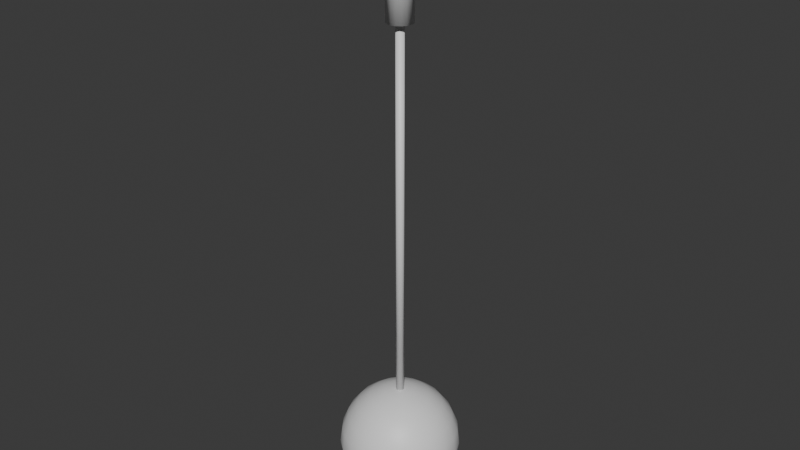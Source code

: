 # Source: Hammer-ball.blend  (saved by Blender 5.2.44; exported with 4.5.12 LTS)
import bpy
from mathutils import Matrix  # noqa: F401  (used for matrix-valued properties, if any)

bpy.ops.wm.read_factory_settings(use_empty=True)
scene = bpy.context.scene
scene.name = 'Scene'

# ---- collections
col_collection = bpy.data.collections.new('Collection'); scene.collection.children.link(col_collection)

# ---- materials (node trees are filled in below, after node groups)
mat_hammer_metal = bpy.data.materials.new('Hammer_Metal')
mat_hammer_metal.diffuse_color = (0.12, 0.12, 0.14, 1.0)
mat_hammer_metal.roughness = 0.2
mat_hammer_metal.metallic = 0.9
mat_hammer_handle = bpy.data.materials.new('Hammer_Handle')
mat_hammer_handle.diffuse_color = (0.03, 0.03, 0.03, 1.0)
mat_hammer_handle.roughness = 0.6
mat_hammer_handle.metallic = 0.2

# ---- material node trees
mat_hammer_metal.use_nodes = True; mat_hammer_metal.node_tree.nodes.clear()
_N = mat_hammer_metal.node_tree.nodes; _L = mat_hammer_metal.node_tree.links
n0 = _N.new('ShaderNodeBsdfPrincipled'); n0.name = 'Principled BSDF'; n0.location = (-200, 100)
n0.inputs[10].default_value = 0.005
n1 = _N.new('ShaderNodeOutputMaterial'); n1.name = 'Material Output'; n1.location = (200, 100)
_L.new(n0.outputs[0], n1.inputs[0])
n1.is_active_output = True
mat_hammer_handle.use_nodes = True; mat_hammer_handle.node_tree.nodes.clear()
_N = mat_hammer_handle.node_tree.nodes; _L = mat_hammer_handle.node_tree.links
n0 = _N.new('ShaderNodeBsdfPrincipled'); n0.name = 'Principled BSDF'; n0.location = (-200, 100)
n0.inputs[10].default_value = 0.005
n1 = _N.new('ShaderNodeOutputMaterial'); n1.name = 'Material Output'; n1.location = (200, 100)
_L.new(n0.outputs[0], n1.inputs[0])
n1.is_active_output = True

# ---- world
world_world = bpy.data.worlds.new('World'); scene.world = world_world
world_world.use_nodes = True; world_world.node_tree.nodes.clear()
_N = world_world.node_tree.nodes; _L = world_world.node_tree.links
n0 = _N.new('ShaderNodeOutputWorld'); n0.name = 'World Output'; n0.location = (200, 100)
n1 = _N.new('ShaderNodeBackground'); n1.name = 'Background'; n1.location = (-200, 100)
n1.inputs[0].default_value = (0.05088, 0.05088, 0.05088, 1.0)
_L.new(n1.outputs[0], n0.inputs[0])
n0.is_active_output = True
world_world.color = (0.05088, 0.05088, 0.05088)
world_world.sun_shadow_jitter_overblur = 0.0

# ---- meshes
me_sphere_002 = bpy.data.meshes.new('Sphere.002')
me_sphere_002.from_pydata([(0.0, 0.0, 0.12), (0.0, 0.03106, 0.1159), (0.0, 0.08485, 0.08485), (0.0, 0.1039, 0.06), (0.0, 0.1159, 0.03106), (0.0, 0.1159, -0.03106), (0.0, 0.1039, -0.06), (0.0, 0.0, -0.12), (0.008038, 0.03, 0.1159), (0.01553, 0.05796, 0.1039), (0.02196, 0.08196, 0.08485), (0.0269, 0.1004, 0.06), (0.03, 0.112, 0.03106), (0.03106, 0.1159, 0.0), (0.03, 0.112, -0.03106), (0.0269, 0.1004, -0.06), (0.02196, 0.08196, -0.08485), (0.01553, 0.05796, -0.1039), (0.008038, 0.03, -0.1159), (0.01553, 0.0269, 0.1159), (0.03, 0.05196, 0.1039), (0.04243, 0.07348, 0.08485), (0.05196, 0.09, 0.06), (0.05796, 0.1004, 0.03106), (0.06, 0.1039, 0.0), (0.05796, 0.1004, -0.03106), (0.05196, 0.09, -0.06), (0.04243, 0.07348, -0.08485), (0.03, 0.05196, -0.1039), (0.01553, 0.0269, -0.1159), (0.02196, 0.02196, 0.1159), (0.04243, 0.04243, 0.1039), (0.06, 0.06, 0.08485), (0.07348, 0.07348, 0.06), (0.08196, 0.08196, 0.03106), (0.08485, 0.08485, 0.0), (0.08196, 0.08196, -0.03106), (0.07348, 0.07348, -0.06), (0.06, 0.06, -0.08485), (0.04243, 0.04243, -0.1039), (0.02196, 0.02196, -0.1159), (0.0269, 0.01553, 0.1159), (0.05196, 0.03, 0.1039), (0.07348, 0.04243, 0.08485), (0.09, 0.05196, 0.06), (0.1004, 0.05796, 0.03106), (0.1039, 0.06, 0.0), (0.1004, 0.05796, -0.03106), (0.09, 0.05196, -0.06), (0.07348, 0.04243, -0.08485), (0.05196, 0.03, -0.1039), (0.0269, 0.01553, -0.1159), (0.03, 0.008038, 0.1159), (0.05796, 0.01553, 0.1039), (0.08196, 0.02196, 0.08485), (0.1004, 0.0269, 0.06), (0.112, 0.03, 0.03106), (0.1159, 0.03106, 0.0), (0.112, 0.03, -0.03106), (0.1004, 0.0269, -0.06), (0.08196, 0.02196, -0.08485), (0.05796, 0.01553, -0.1039), (0.03, 0.008038, -0.1159), (0.03106, -1.397e-09, 0.1159), (0.06, 9.313e-10, 0.1039), (0.08485, -3.725e-09, 0.08485), (0.1039, -1.863e-09, 0.06), (0.1159, -3.725e-09, 0.03106), (0.12, 1.863e-09, 0.0), (0.1159, -3.725e-09, -0.03106), (0.1039, -1.863e-09, -0.06), (0.08485, -3.725e-09, -0.08485), (0.06, 9.313e-10, -0.1039), (0.03106, -1.397e-09, -0.1159), (0.03, -0.008038, 0.1159), (0.05796, -0.01553, 0.1039), (0.08196, -0.02196, 0.08485), (0.1004, -0.0269, 0.06), (0.112, -0.03, 0.03106), (0.1159, -0.03106, 0.0), (0.112, -0.03, -0.03106), (0.1004, -0.0269, -0.06), (0.08196, -0.02196, -0.08485), (0.05796, -0.01553, -0.1039), (0.03, -0.008038, -0.1159), (0.0269, -0.01553, 0.1159), (0.05196, -0.03, 0.1039), (0.07348, -0.04243, 0.08485), (0.09, -0.05196, 0.06), (0.1004, -0.05796, 0.03106), (0.1039, -0.06, 0.0), (0.1004, -0.05796, -0.03106), (0.09, -0.05196, -0.06), (0.07348, -0.04243, -0.08485), (0.05196, -0.03, -0.1039), (0.0269, -0.01553, -0.1159), (0.02196, -0.02196, 0.1159), (0.04243, -0.04243, 0.1039), (0.06, -0.06, 0.08485), (0.07348, -0.07348, 0.06), (0.08196, -0.08196, 0.03106), (0.08485, -0.08485, 0.0), (0.08196, -0.08196, -0.03106), (0.07348, -0.07348, -0.06), (0.06, -0.06, -0.08485), (0.04243, -0.04243, -0.1039), (0.02196, -0.02196, -0.1159), (0.01553, -0.0269, 0.1159), (0.03, -0.05196, 0.1039), (0.04243, -0.07348, 0.08485), (0.05196, -0.09, 0.06), (0.05796, -0.1004, 0.03106), (0.06, -0.1039, 0.0), (0.05796, -0.1004, -0.03106), (0.05196, -0.09, -0.06), (0.04243, -0.07348, -0.08485), (0.03, -0.05196, -0.1039), (0.01553, -0.0269, -0.1159), (0.008038, -0.03, 0.1159), (0.01553, -0.05796, 0.1039), (0.02196, -0.08196, 0.08485), (0.0269, -0.1004, 0.06), (0.03, -0.112, 0.03106), (0.03106, -0.1159, 0.0), (0.03, -0.112, -0.03106), (0.0269, -0.1004, -0.06), (0.02196, -0.08196, -0.08485), (0.01553, -0.05796, -0.1039), (0.008038, -0.03, -0.1159), (-2.794e-09, -0.03106, 0.1159), (1.863e-09, -0.06, 0.1039), (-9.313e-09, -0.08485, 0.08485), (-1.863e-09, -0.1039, 0.06), (-5.588e-09, -0.1159, 0.03106), (3.725e-09, -0.12, 0.0), (-5.588e-09, -0.1159, -0.03106), (-1.863e-09, -0.1039, -0.06), (-9.313e-09, -0.08485, -0.08485), (1.863e-09, -0.06, -0.1039), (-2.794e-09, -0.03106, -0.1159), (-0.008038, -0.03, 0.1159), (-0.01553, -0.05796, 0.1039), (-0.02196, -0.08196, 0.08485), (-0.0269, -0.1004, 0.06), (-0.03, -0.112, 0.03106), (-0.03106, -0.1159, 0.0), (-0.03, -0.112, -0.03106), (-0.0269, -0.1004, -0.06), (-0.02196, -0.08196, -0.08485), (-0.01553, -0.05796, -0.1039), (-0.008038, -0.03, -0.1159), (-0.01553, -0.0269, 0.1159), (-0.03, -0.05196, 0.1039), (-0.04243, -0.07348, 0.08485), (-0.05196, -0.09, 0.06), (-0.05796, -0.1004, 0.03106), (-0.06, -0.1039, 0.0), (-0.05796, -0.1004, -0.03106), (-0.05196, -0.09, -0.06), (-0.04243, -0.07348, -0.08485), (-0.03, -0.05196, -0.1039), (-0.01553, -0.0269, -0.1159), (-0.02196, -0.02196, 0.1159), (-0.04243, -0.04243, 0.1039), (-0.06, -0.06, 0.08485), (-0.07348, -0.07348, 0.06), (-0.08196, -0.08196, 0.03106), (-0.08485, -0.08485, 0.0), (-0.08196, -0.08196, -0.03106), (-0.07348, -0.07348, -0.06), (-0.06, -0.06, -0.08485), (-0.04243, -0.04243, -0.1039), (-0.02196, -0.02196, -0.1159), (-0.0269, -0.01553, 0.1159), (-0.05196, -0.03, 0.1039), (-0.07348, -0.04243, 0.08485), (-0.09, -0.05196, 0.06), (-0.1004, -0.05796, 0.03106), (-0.1039, -0.06, 0.0), (-0.1004, -0.05796, -0.03106), (-0.09, -0.05196, -0.06), (-0.07348, -0.04243, -0.08485), (-0.05196, -0.03, -0.1039), (-0.0269, -0.01553, -0.1159), (-0.03, -0.008038, 0.1159), (-0.05796, -0.01553, 0.1039), (-0.08196, -0.02196, 0.08485), (-0.1004, -0.0269, 0.06), (-0.112, -0.03, 0.03106), (-0.1159, -0.03106, 0.0), (-0.112, -0.03, -0.03106), (-0.1004, -0.0269, -0.06), (-0.08196, -0.02196, -0.08485), (-0.05796, -0.01553, -0.1039), (-0.03, -0.008038, -0.1159), (-0.03106, 3.725e-09, 0.1159), (-0.06, -1.863e-09, 0.1039), (-0.08485, 9.313e-09, 0.08485), (-0.1039, 1.863e-09, 0.06), (-0.1159, 5.588e-09, 0.03106), (-0.12, -3.725e-09, 0.0), (-0.1159, 5.588e-09, -0.03106), (-0.1039, 1.863e-09, -0.06), (-0.08485, 9.313e-09, -0.08485), (-0.06, -1.863e-09, -0.1039), (-0.03106, 3.725e-09, -0.1159), (-0.03, 0.008038, 0.1159), (-0.05796, 0.01553, 0.1039), (-0.08196, 0.02196, 0.08485), (-0.1004, 0.0269, 0.06), (-0.112, 0.03, 0.03106), (-0.1159, 0.03106, 0.0), (-0.112, 0.03, -0.03106), (-0.1004, 0.0269, -0.06), (-0.08196, 0.02196, -0.08485), (-0.05796, 0.01553, -0.1039), (-0.03, 0.008038, -0.1159), (-0.0269, 0.01553, 0.1159), (-0.05196, 0.03, 0.1039), (-0.07348, 0.04243, 0.08485), (-0.09, 0.05196, 0.06), (-0.1004, 0.05796, 0.03106), (-0.1039, 0.06, 0.0), (-0.1004, 0.05796, -0.03106), (-0.09, 0.05196, -0.06), (-0.07348, 0.04243, -0.08485), (-0.05196, 0.03, -0.1039), (-0.0269, 0.01553, -0.1159), (-0.02196, 0.02196, 0.1159), (-0.04243, 0.04243, 0.1039), (-0.06, 0.06, 0.08485), (-0.07348, 0.07348, 0.06), (-0.08196, 0.08196, 0.03106), (-0.08485, 0.08485, 0.0), (-0.08196, 0.08196, -0.03106), (-0.07348, 0.07348, -0.06), (-0.06, 0.06, -0.08485), (-0.04243, 0.04243, -0.1039), (-0.02196, 0.02196, -0.1159), (-0.01553, 0.0269, 0.1159), (-0.03, 0.05196, 0.1039), (-0.04243, 0.07348, 0.08485), (-0.05196, 0.09, 0.06), (-0.05796, 0.1004, 0.03106), (-0.06, 0.1039, 0.0), (-0.05796, 0.1004, -0.03106), (-0.05196, 0.09, -0.06), (-0.04243, 0.07348, -0.08485), (-0.03, 0.05196, -0.1039), (-0.01553, 0.0269, -0.1159), (-0.008038, 0.03, 0.1159), (-0.01553, 0.05796, 0.1039), (-0.02196, 0.08196, 0.08485), (-0.0269, 0.1004, 0.06), (-0.03, 0.112, 0.03106), (-0.03106, 0.1159, 0.0), (-0.03, 0.112, -0.03106), (-0.0269, 0.1004, -0.06), (-0.02196, 0.08196, -0.08485), (-0.01553, 0.05796, -0.1039), (-0.008038, 0.03, -0.1159), (-1.863e-09, 0.06, 0.1039), (-3.725e-09, 0.12, 0.0), (9.313e-09, 0.08485, -0.08485), (-1.863e-09, 0.06, -0.1039), (5.122e-09, 0.03106, -0.1159)], [], [(1, 0, 8), (6, 5, 14, 15), (4, 3, 11, 12), (7, 265, 18), (261, 1, 8, 9), (263, 6, 15, 16), (262, 4, 12, 13), (2, 261, 9, 10), (264, 263, 16, 17), (5, 262, 13, 14), (3, 2, 10, 11), (265, 264, 17, 18), (13, 12, 23, 24), (10, 9, 20, 21), (17, 16, 27, 28), (14, 13, 24, 25), (11, 10, 21, 22), (18, 17, 28, 29), (8, 0, 19), (15, 14, 25, 26), (12, 11, 22, 23), (7, 18, 29), (9, 8, 19, 20), (16, 15, 26, 27), (23, 22, 33, 34), (7, 29, 40), (20, 19, 30, 31), (27, 26, 37, 38), (24, 23, 34, 35), (21, 20, 31, 32), (28, 27, 38, 39), (25, 24, 35, 36), (22, 21, 32, 33), (29, 28, 39, 40), (19, 0, 30), (26, 25, 36, 37), (36, 35, 46, 47), (33, 32, 43, 44), (40, 39, 50, 51), (30, 0, 41), (37, 36, 47, 48), (34, 33, 44, 45), (7, 40, 51), (31, 30, 41, 42), (38, 37, 48, 49), (35, 34, 45, 46), (32, 31, 42, 43), (39, 38, 49, 50), (46, 45, 56, 57), (43, 42, 53, 54), (50, 49, 60, 61), (47, 46, 57, 58), (44, 43, 54, 55), (51, 50, 61, 62), (41, 0, 52), (48, 47, 58, 59), (45, 44, 55, 56), (7, 51, 62), (42, 41, 52, 53), (49, 48, 59, 60), (59, 58, 69, 70), (56, 55, 66, 67), (7, 62, 73), (53, 52, 63, 64), (60, 59, 70, 71), (57, 56, 67, 68), (54, 53, 64, 65), (61, 60, 71, 72), (58, 57, 68, 69), (55, 54, 65, 66), (62, 61, 72, 73), (52, 0, 63), (69, 68, 79, 80), (66, 65, 76, 77), (73, 72, 83, 84), (63, 0, 74), (70, 69, 80, 81), (67, 66, 77, 78), (7, 73, 84), (64, 63, 74, 75), (71, 70, 81, 82), (68, 67, 78, 79), (65, 64, 75, 76), (72, 71, 82, 83), (82, 81, 92, 93), (79, 78, 89, 90), (76, 75, 86, 87), (83, 82, 93, 94), (80, 79, 90, 91), (77, 76, 87, 88), (84, 83, 94, 95), (74, 0, 85), (81, 80, 91, 92), (78, 77, 88, 89), (7, 84, 95), (75, 74, 85, 86), (85, 0, 96), (92, 91, 102, 103), (89, 88, 99, 100), (7, 95, 106), (86, 85, 96, 97), (93, 92, 103, 104), (90, 89, 100, 101), (87, 86, 97, 98), (94, 93, 104, 105), (91, 90, 101, 102), (88, 87, 98, 99), (95, 94, 105, 106), (105, 104, 115, 116), (102, 101, 112, 113), (99, 98, 109, 110), (106, 105, 116, 117), (96, 0, 107), (103, 102, 113, 114), (100, 99, 110, 111), (7, 106, 117), (97, 96, 107, 108), (104, 103, 114, 115), (101, 100, 111, 112), (98, 97, 108, 109), (108, 107, 118, 119), (115, 114, 125, 126), (112, 111, 122, 123), (109, 108, 119, 120), (116, 115, 126, 127), (113, 112, 123, 124), (110, 109, 120, 121), (117, 116, 127, 128), (107, 0, 118), (114, 113, 124, 125), (111, 110, 121, 122), (7, 117, 128), (128, 127, 138, 139), (118, 0, 129), (125, 124, 135, 136), (122, 121, 132, 133), (7, 128, 139), (119, 118, 129, 130), (126, 125, 136, 137), (123, 122, 133, 134), (120, 119, 130, 131), (127, 126, 137, 138), (124, 123, 134, 135), (121, 120, 131, 132), (131, 130, 141, 142), (138, 137, 148, 149), (135, 134, 145, 146), (132, 131, 142, 143), (139, 138, 149, 150), (129, 0, 140), (136, 135, 146, 147), (133, 132, 143, 144), (7, 139, 150), (130, 129, 140, 141), (137, 136, 147, 148), (134, 133, 144, 145), (7, 150, 161), (141, 140, 151, 152), (148, 147, 158, 159), (145, 144, 155, 156), (142, 141, 152, 153), (149, 148, 159, 160), (146, 145, 156, 157), (143, 142, 153, 154), (150, 149, 160, 161), (140, 0, 151), (147, 146, 157, 158), (144, 143, 154, 155), (154, 153, 164, 165), (161, 160, 171, 172), (151, 0, 162), (158, 157, 168, 169), (155, 154, 165, 166), (7, 161, 172), (152, 151, 162, 163), (159, 158, 169, 170), (156, 155, 166, 167), (153, 152, 163, 164), (160, 159, 170, 171), (157, 156, 167, 168), (164, 163, 174, 175), (171, 170, 181, 182), (168, 167, 178, 179), (165, 164, 175, 176), (172, 171, 182, 183), (162, 0, 173), (169, 168, 179, 180), (166, 165, 176, 177), (7, 172, 183), (163, 162, 173, 174), (170, 169, 180, 181), (167, 166, 177, 178), (177, 176, 187, 188), (7, 183, 194), (174, 173, 184, 185), (181, 180, 191, 192), (178, 177, 188, 189), (175, 174, 185, 186), (182, 181, 192, 193), (179, 178, 189, 190), (176, 175, 186, 187), (183, 182, 193, 194), (173, 0, 184), (180, 179, 190, 191), (187, 186, 197, 198), (194, 193, 204, 205), (184, 0, 195), (191, 190, 201, 202), (188, 187, 198, 199), (7, 194, 205), (185, 184, 195, 196), (192, 191, 202, 203), (189, 188, 199, 200), (186, 185, 196, 197), (193, 192, 203, 204), (190, 189, 200, 201), (200, 199, 210, 211), (197, 196, 207, 208), (204, 203, 214, 215), (201, 200, 211, 212), (198, 197, 208, 209), (205, 204, 215, 216), (195, 0, 206), (202, 201, 212, 213), (199, 198, 209, 210), (7, 205, 216), (196, 195, 206, 207), (203, 202, 213, 214), (210, 209, 220, 221), (7, 216, 227), (207, 206, 217, 218), (214, 213, 224, 225), (211, 210, 221, 222), (208, 207, 218, 219), (215, 214, 225, 226), (212, 211, 222, 223), (209, 208, 219, 220), (216, 215, 226, 227), (206, 0, 217), (213, 212, 223, 224), (223, 222, 233, 234), (220, 219, 230, 231), (227, 226, 237, 238), (217, 0, 228), (224, 223, 234, 235), (221, 220, 231, 232), (7, 227, 238), (218, 217, 228, 229), (225, 224, 235, 236), (222, 221, 232, 233), (219, 218, 229, 230), (226, 225, 236, 237), (233, 232, 243, 244), (230, 229, 240, 241), (237, 236, 247, 248), (234, 233, 244, 245), (231, 230, 241, 242), (238, 237, 248, 249), (228, 0, 239), (235, 234, 245, 246), (232, 231, 242, 243), (7, 238, 249), (229, 228, 239, 240), (236, 235, 246, 247), (246, 245, 256, 257), (243, 242, 253, 254), (7, 249, 260), (240, 239, 250, 251), (247, 246, 257, 258), (244, 243, 254, 255), (241, 240, 251, 252), (248, 247, 258, 259), (245, 244, 255, 256), (242, 241, 252, 253), (249, 248, 259, 260), (239, 0, 250), (256, 255, 262, 5), (253, 252, 2, 3), (260, 259, 264, 265), (250, 0, 1), (257, 256, 5, 6), (254, 253, 3, 4), (7, 260, 265), (251, 250, 1, 261), (258, 257, 6, 263), (255, 254, 4, 262), (252, 251, 261, 2), (259, 258, 263, 264)])
me_sphere_002.polygons.foreach_set('use_smooth', [True] * 288)
_uv = me_sphere_002.uv_layers.new(name='UVMap')
_uv.uv.foreach_set('vector', [0.75, 0.9167, 0.7292, 1.0, 0.7083, 0.9167, 0.75, 0.3333, 0.75, 0.4167, 0.7083, 0.4167, 0.7083, 0.3333, 0.75, 0.5833, 0.75, 0.6667, 0.7083, 0.6667, 0.7083, 0.5833, 0.7292, 0.0, 0.75, 0.08333, 0.7083, 0.08333, 0.75, 0.8333, 0.75, 0.9167, 0.7083, 0.9167, 0.7083, 0.8333, 0.75, 0.25, 0.75, 0.3333, 0.7083, 0.3333, 0.7083, 0.25, 0.75, 0.5, 0.75, 0.5833, 0.7083, 0.5833, 0.7083, 0.5, 0.75, 0.75, 0.75, 0.8333, 0.7083, 0.8333, 0.7083, 0.75, 0.75, 0.1667, 0.75, 0.25, 0.7083, 0.25, 0.7083, 0.1667, 0.75, 0.4167, 0.75, 0.5, 0.7083, 0.5, 0.7083, 0.4167, 0.75, 0.6667, 0.75, 0.75, 0.7083, 0.75, 0.7083, 0.6667, 0.75, 0.08333, 0.75, 0.1667, 0.7083, 0.1667, 0.7083, 0.08333, 0.7083, 0.5, 0.7083, 0.5833, 0.6667, 0.5833, 0.6667, 0.5, 0.7083, 0.75, 0.7083, 0.8333, 0.6667, 0.8333, 0.6667, 0.75, 0.7083, 0.1667, 0.7083, 0.25, 0.6667, 0.25, 0.6667, 0.1667, 0.7083, 0.4167, 0.7083, 0.5, 0.6667, 0.5, 0.6667, 0.4167, 0.7083, 0.6667, 0.7083, 0.75, 0.6667, 0.75, 0.6667, 0.6667, 0.7083, 0.08333, 0.7083, 0.1667, 0.6667, 0.1667, 0.6667, 0.08333, 0.7083, 0.9167, 0.6875, 1.0, 0.6667, 0.9167, 0.7083, 0.3333, 0.7083, 0.4167, 0.6667, 0.4167, 0.6667, 0.3333, 0.7083, 0.5833, 0.7083, 0.6667, 0.6667, 0.6667, 0.6667, 0.5833, 0.6875, 0.0, 0.7083, 0.08333, 0.6667, 0.08333, 0.7083, 0.8333, 0.7083, 0.9167, 0.6667, 0.9167, 0.6667, 0.8333, 0.7083, 0.25, 0.7083, 0.3333, 0.6667, 0.3333, 0.6667, 0.25, 0.6667, 0.5833, 0.6667, 0.6667, 0.625, 0.6667, 0.625, 0.5833, 0.6458, 0.0, 0.6667, 0.08333, 0.625, 0.08333, 0.6667, 0.8333, 0.6667, 0.9167, 0.625, 0.9167, 0.625, 0.8333, 0.6667, 0.25, 0.6667, 0.3333, 0.625, 0.3333, 0.625, 0.25, 0.6667, 0.5, 0.6667, 0.5833, 0.625, 0.5833, 0.625, 0.5, 0.6667, 0.75, 0.6667, 0.8333, 0.625, 0.8333, 0.625, 0.75, 0.6667, 0.1667, 0.6667, 0.25, 0.625, 0.25, 0.625, 0.1667, 0.6667, 0.4167, 0.6667, 0.5, 0.625, 0.5, 0.625, 0.4167, 0.6667, 0.6667, 0.6667, 0.75, 0.625, 0.75, 0.625, 0.6667, 0.6667, 0.08333, 0.6667, 0.1667, 0.625, 0.1667, 0.625, 0.08333, 0.6667, 0.9167, 0.6458, 1.0, 0.625, 0.9167, 0.6667, 0.3333, 0.6667, 0.4167, 0.625, 0.4167, 0.625, 0.3333, 0.625, 0.4167, 0.625, 0.5, 0.5833, 0.5, 0.5833, 0.4167, 0.625, 0.6667, 0.625, 0.75, 0.5833, 0.75, 0.5833, 0.6667, 0.625, 0.08333, 0.625, 0.1667, 0.5833, 0.1667, 0.5833, 0.08333, 0.625, 0.9167, 0.6042, 1.0, 0.5833, 0.9167, 0.625, 0.3333, 0.625, 0.4167, 0.5833, 0.4167, 0.5833, 0.3333, 0.625, 0.5833, 0.625, 0.6667, 0.5833, 0.6667, 0.5833, 0.5833, 0.6042, 0.0, 0.625, 0.08333, 0.5833, 0.08333, 0.625, 0.8333, 0.625, 0.9167, 0.5833, 0.9167, 0.5833, 0.8333, 0.625, 0.25, 0.625, 0.3333, 0.5833, 0.3333, 0.5833, 0.25, 0.625, 0.5, 0.625, 0.5833, 0.5833, 0.5833, 0.5833, 0.5, 0.625, 0.75, 0.625, 0.8333, 0.5833, 0.8333, 0.5833, 0.75, 0.625, 0.1667, 0.625, 0.25, 0.5833, 0.25, 0.5833, 0.1667, 0.5833, 0.5, 0.5833, 0.5833, 0.5417, 0.5833, 0.5417, 0.5, 0.5833, 0.75, 0.5833, 0.8333, 0.5417, 0.8333, 0.5417, 0.75, 0.5833, 0.1667, 0.5833, 0.25, 0.5417, 0.25, 0.5417, 0.1667, 0.5833, 0.4167, 0.5833, 0.5, 0.5417, 0.5, 0.5417, 0.4167, 0.5833, 0.6667, 0.5833, 0.75, 0.5417, 0.75, 0.5417, 0.6667, 0.5833, 0.08333, 0.5833, 0.1667, 0.5417, 0.1667, 0.5417, 0.08333, 0.5833, 0.9167, 0.5625, 1.0, 0.5417, 0.9167, 0.5833, 0.3333, 0.5833, 0.4167, 0.5417, 0.4167, 0.5417, 0.3333, 0.5833, 0.5833, 0.5833, 0.6667, 0.5417, 0.6667, 0.5417, 0.5833, 0.5625, 0.0, 0.5833, 0.08333, 0.5417, 0.08333, 0.5833, 0.8333, 0.5833, 0.9167, 0.5417, 0.9167, 0.5417, 0.8333, 0.5833, 0.25, 0.5833, 0.3333, 0.5417, 0.3333, 0.5417, 0.25, 0.5417, 0.3333, 0.5417, 0.4167, 0.5, 0.4167, 0.5, 0.3333, 0.5417, 0.5833, 0.5417, 0.6667, 0.5, 0.6667, 0.5, 0.5833, 0.5208, 0.0, 0.5417, 0.08333, 0.5, 0.08333, 0.5417, 0.8333, 0.5417, 0.9167, 0.5, 0.9167, 0.5, 0.8333, 0.5417, 0.25, 0.5417, 0.3333, 0.5, 0.3333, 0.5, 0.25, 0.5417, 0.5, 0.5417, 0.5833, 0.5, 0.5833, 0.5, 0.5, 0.5417, 0.75, 0.5417, 0.8333, 0.5, 0.8333, 0.5, 0.75, 0.5417, 0.1667, 0.5417, 0.25, 0.5, 0.25, 0.5, 0.1667, 0.5417, 0.4167, 0.5417, 0.5, 0.5, 0.5, 0.5, 0.4167, 0.5417, 0.6667, 0.5417, 0.75, 0.5, 0.75, 0.5, 0.6667, 0.5417, 0.08333, 0.5417, 0.1667, 0.5, 0.1667, 0.5, 0.08333, 0.5417, 0.9167, 0.5208, 1.0, 0.5, 0.9167, 0.5, 0.4167, 0.5, 0.5, 0.4583, 0.5, 0.4583, 0.4167, 0.5, 0.6667, 0.5, 0.75, 0.4583, 0.75, 0.4583, 0.6667, 0.5, 0.08333, 0.5, 0.1667, 0.4583, 0.1667, 0.4583, 0.08333, 0.5, 0.9167, 0.4792, 1.0, 0.4583, 0.9167, 0.5, 0.3333, 0.5, 0.4167, 0.4583, 0.4167, 0.4583, 0.3333, 0.5, 0.5833, 0.5, 0.6667, 0.4583, 0.6667, 0.4583, 0.5833, 0.4792, 0.0, 0.5, 0.08333, 0.4583, 0.08333, 0.5, 0.8333, 0.5, 0.9167, 0.4583, 0.9167, 0.4583, 0.8333, 0.5, 0.25, 0.5, 0.3333, 0.4583, 0.3333, 0.4583, 0.25, 0.5, 0.5, 0.5, 0.5833, 0.4583, 0.5833, 0.4583, 0.5, 0.5, 0.75, 0.5, 0.8333, 0.4583, 0.8333, 0.4583, 0.75, 0.5, 0.1667, 0.5, 0.25, 0.4583, 0.25, 0.4583, 0.1667, 0.4583, 0.25, 0.4583, 0.3333, 0.4167, 0.3333, 0.4167, 0.25, 0.4583, 0.5, 0.4583, 0.5833, 0.4167, 0.5833, 0.4167, 0.5, 0.4583, 0.75, 0.4583, 0.8333, 0.4167, 0.8333, 0.4167, 0.75, 0.4583, 0.1667, 0.4583, 0.25, 0.4167, 0.25, 0.4167, 0.1667, 0.4583, 0.4167, 0.4583, 0.5, 0.4167, 0.5, 0.4167, 0.4167, 0.4583, 0.6667, 0.4583, 0.75, 0.4167, 0.75, 0.4167, 0.6667, 0.4583, 0.08333, 0.4583, 0.1667, 0.4167, 0.1667, 0.4167, 0.08333, 0.4583, 0.9167, 0.4375, 1.0, 0.4167, 0.9167, 0.4583, 0.3333, 0.4583, 0.4167, 0.4167, 0.4167, 0.4167, 0.3333, 0.4583, 0.5833, 0.4583, 0.6667, 0.4167, 0.6667, 0.4167, 0.5833, 0.4375, 0.0, 0.4583, 0.08333, 0.4167, 0.08333, 0.4583, 0.8333, 0.4583, 0.9167, 0.4167, 0.9167, 0.4167, 0.8333, 0.4167, 0.9167, 0.3958, 1.0, 0.375, 0.9167, 0.4167, 0.3333, 0.4167, 0.4167, 0.375, 0.4167, 0.375, 0.3333, 0.4167, 0.5833, 0.4167, 0.6667, 0.375, 0.6667, 0.375, 0.5833, 0.3958, 0.0, 0.4167, 0.08333, 0.375, 0.08333, 0.4167, 0.8333, 0.4167, 0.9167, 0.375, 0.9167, 0.375, 0.8333, 0.4167, 0.25, 0.4167, 0.3333, 0.375, 0.3333, 0.375, 0.25, 0.4167, 0.5, 0.4167, 0.5833, 0.375, 0.5833, 0.375, 0.5, 0.4167, 0.75, 0.4167, 0.8333, 0.375, 0.8333, 0.375, 0.75, 0.4167, 0.1667, 0.4167, 0.25, 0.375, 0.25, 0.375, 0.1667, 0.4167, 0.4167, 0.4167, 0.5, 0.375, 0.5, 0.375, 0.4167, 0.4167, 0.6667, 0.4167, 0.75, 0.375, 0.75, 0.375, 0.6667, 0.4167, 0.08333, 0.4167, 0.1667, 0.375, 0.1667, 0.375, 0.08333, 0.375, 0.1667, 0.375, 0.25, 0.3333, 0.25, 0.3333, 0.1667, 0.375, 0.4167, 0.375, 0.5, 0.3333, 0.5, 0.3333, 0.4167, 0.375, 0.6667, 0.375, 0.75, 0.3333, 0.75, 0.3333, 0.6667, 0.375, 0.08333, 0.375, 0.1667, 0.3333, 0.1667, 0.3333, 0.08333, 0.375, 0.9167, 0.3542, 1.0, 0.3333, 0.9167, 0.375, 0.3333, 0.375, 0.4167, 0.3333, 0.4167, 0.3333, 0.3333, 0.375, 0.5833, 0.375, 0.6667, 0.3333, 0.6667, 0.3333, 0.5833, 0.3542, 0.0, 0.375, 0.08333, 0.3333, 0.08333, 0.375, 0.8333, 0.375, 0.9167, 0.3333, 0.9167, 0.3333, 0.8333, 0.375, 0.25, 0.375, 0.3333, 0.3333, 0.3333, 0.3333, 0.25, 0.375, 0.5, 0.375, 0.5833, 0.3333, 0.5833, 0.3333, 0.5, 0.375, 0.75, 0.375, 0.8333, 0.3333, 0.8333, 0.3333, 0.75, 0.3333, 0.8333, 0.3333, 0.9167, 0.2917, 0.9167, 0.2917, 0.8333, 0.3333, 0.25, 0.3333, 0.3333, 0.2917, 0.3333, 0.2917, 0.25, 0.3333, 0.5, 0.3333, 0.5833, 0.2917, 0.5833, 0.2917, 0.5, 0.3333, 0.75, 0.3333, 0.8333, 0.2917, 0.8333, 0.2917, 0.75, 0.3333, 0.1667, 0.3333, 0.25, 0.2917, 0.25, 0.2917, 0.1667, 0.3333, 0.4167, 0.3333, 0.5, 0.2917, 0.5, 0.2917, 0.4167, 0.3333, 0.6667, 0.3333, 0.75, 0.2917, 0.75, 0.2917, 0.6667, 0.3333, 0.08333, 0.3333, 0.1667, 0.2917, 0.1667, 0.2917, 0.08333, 0.3333, 0.9167, 0.3125, 1.0, 0.2917, 0.9167, 0.3333, 0.3333, 0.3333, 0.4167, 0.2917, 0.4167, 0.2917, 0.3333, 0.3333, 0.5833, 0.3333, 0.6667, 0.2917, 0.6667, 0.2917, 0.5833, 0.3125, 0.0, 0.3333, 0.08333, 0.2917, 0.08333, 0.2917, 0.08333, 0.2917, 0.1667, 0.25, 0.1667, 0.25, 0.08333, 0.2917, 0.9167, 0.2708, 1.0, 0.25, 0.9167, 0.2917, 0.3333, 0.2917, 0.4167, 0.25, 0.4167, 0.25, 0.3333, 0.2917, 0.5833, 0.2917, 0.6667, 0.25, 0.6667, 0.25, 0.5833, 0.2708, 0.0, 0.2917, 0.08333, 0.25, 0.08333, 0.2917, 0.8333, 0.2917, 0.9167, 0.25, 0.9167, 0.25, 0.8333, 0.2917, 0.25, 0.2917, 0.3333, 0.25, 0.3333, 0.25, 0.25, 0.2917, 0.5, 0.2917, 0.5833, 0.25, 0.5833, 0.25, 0.5, 0.2917, 0.75, 0.2917, 0.8333, 0.25, 0.8333, 0.25, 0.75, 0.2917, 0.1667, 0.2917, 0.25, 0.25, 0.25, 0.25, 0.1667, 0.2917, 0.4167, 0.2917, 0.5, 0.25, 0.5, 0.25, 0.4167, 0.2917, 0.6667, 0.2917, 0.75, 0.25, 0.75, 0.25, 0.6667, 0.25, 0.75, 0.25, 0.8333, 0.2083, 0.8333, 0.2083, 0.75, 0.25, 0.1667, 0.25, 0.25, 0.2083, 0.25, 0.2083, 0.1667, 0.25, 0.4167, 0.25, 0.5, 0.2083, 0.5, 0.2083, 0.4167, 0.25, 0.6667, 0.25, 0.75, 0.2083, 0.75, 0.2083, 0.6667, 0.25, 0.08333, 0.25, 0.1667, 0.2083, 0.1667, 0.2083, 0.08333, 0.25, 0.9167, 0.2292, 1.0, 0.2083, 0.9167, 0.25, 0.3333, 0.25, 0.4167, 0.2083, 0.4167, 0.2083, 0.3333, 0.25, 0.5833, 0.25, 0.6667, 0.2083, 0.6667, 0.2083, 0.5833, 0.2292, 0.0, 0.25, 0.08333, 0.2083, 0.08333, 0.25, 0.8333, 0.25, 0.9167, 0.2083, 0.9167, 0.2083, 0.8333, 0.25, 0.25, 0.25, 0.3333, 0.2083, 0.3333, 0.2083, 0.25, 0.25, 0.5, 0.25, 0.5833, 0.2083, 0.5833, 0.2083, 0.5, 0.1875, 0.0, 0.2083, 0.08333, 0.1667, 0.08333, 0.2083, 0.8333, 0.2083, 0.9167, 0.1667, 0.9167, 0.1667, 0.8333, 0.2083, 0.25, 0.2083, 0.3333, 0.1667, 0.3333, 0.1667, 0.25, 0.2083, 0.5, 0.2083, 0.5833, 0.1667, 0.5833, 0.1667, 0.5, 0.2083, 0.75, 0.2083, 0.8333, 0.1667, 0.8333, 0.1667, 0.75, 0.2083, 0.1667, 0.2083, 0.25, 0.1667, 0.25, 0.1667, 0.1667, 0.2083, 0.4167, 0.2083, 0.5, 0.1667, 0.5, 0.1667, 0.4167, 0.2083, 0.6667, 0.2083, 0.75, 0.1667, 0.75, 0.1667, 0.6667, 0.2083, 0.08333, 0.2083, 0.1667, 0.1667, 0.1667, 0.1667, 0.08333, 0.2083, 0.9167, 0.1875, 1.0, 0.1667, 0.9167, 0.2083, 0.3333, 0.2083, 0.4167, 0.1667, 0.4167, 0.1667, 0.3333, 0.2083, 0.5833, 0.2083, 0.6667, 0.1667, 0.6667, 0.1667, 0.5833, 0.1667, 0.6667, 0.1667, 0.75, 0.125, 0.75, 0.125, 0.6667, 0.1667, 0.08333, 0.1667, 0.1667, 0.125, 0.1667, 0.125, 0.08333, 0.1667, 0.9167, 0.1458, 1.0, 0.125, 0.9167, 0.1667, 0.3333, 0.1667, 0.4167, 0.125, 0.4167, 0.125, 0.3333, 0.1667, 0.5833, 0.1667, 0.6667, 0.125, 0.6667, 0.125, 0.5833, 0.1458, 0.0, 0.1667, 0.08333, 0.125, 0.08333, 0.1667, 0.8333, 0.1667, 0.9167, 0.125, 0.9167, 0.125, 0.8333, 0.1667, 0.25, 0.1667, 0.3333, 0.125, 0.3333, 0.125, 0.25, 0.1667, 0.5, 0.1667, 0.5833, 0.125, 0.5833, 0.125, 0.5, 0.1667, 0.75, 0.1667, 0.8333, 0.125, 0.8333, 0.125, 0.75, 0.1667, 0.1667, 0.1667, 0.25, 0.125, 0.25, 0.125, 0.1667, 0.1667, 0.4167, 0.1667, 0.5, 0.125, 0.5, 0.125, 0.4167, 0.125, 0.75, 0.125, 0.8333, 0.08333, 0.8333, 0.08333, 0.75, 0.125, 0.1667, 0.125, 0.25, 0.08333, 0.25, 0.08333, 0.1667, 0.125, 0.4167, 0.125, 0.5, 0.08333, 0.5, 0.08333, 0.4167, 0.125, 0.6667, 0.125, 0.75, 0.08333, 0.75, 0.08333, 0.6667, 0.125, 0.08333, 0.125, 0.1667, 0.08333, 0.1667, 0.08333, 0.08333, 0.125, 0.9167, 0.1042, 1.0, 0.08333, 0.9167, 0.125, 0.3333, 0.125, 0.4167, 0.08333, 0.4167, 0.08333, 0.3333, 0.125, 0.5833, 0.125, 0.6667, 0.08333, 0.6667, 0.08333, 0.5833, 0.1042, 0.0, 0.125, 0.08333, 0.08333, 0.08333, 0.125, 0.8333, 0.125, 0.9167, 0.08333, 0.9167, 0.08333, 0.8333, 0.125, 0.25, 0.125, 0.3333, 0.08333, 0.3333, 0.08333, 0.25, 0.125, 0.5, 0.125, 0.5833, 0.08333, 0.5833, 0.08333, 0.5, 0.08333, 0.5833, 0.08333, 0.6667, 0.04167, 0.6667, 0.04167, 0.5833, 0.0625, 0.0, 0.08333, 0.08333, 0.04167, 0.08333, 0.08333, 0.8333, 0.08333, 0.9167, 0.04167, 0.9167, 0.04167, 0.8333, 0.08333, 0.25, 0.08333, 0.3333, 0.04167, 0.3333, 0.04167, 0.25, 0.08333, 0.5, 0.08333, 0.5833, 0.04167, 0.5833, 0.04167, 0.5, 0.08333, 0.75, 0.08333, 0.8333, 0.04167, 0.8333, 0.04167, 0.75, 0.08333, 0.1667, 0.08333, 0.25, 0.04167, 0.25, 0.04167, 0.1667, 0.08333, 0.4167, 0.08333, 0.5, 0.04167, 0.5, 0.04167, 0.4167, 0.08333, 0.6667, 0.08333, 0.75, 0.04167, 0.75, 0.04167, 0.6667, 0.08333, 0.08333, 0.08333, 0.1667, 0.04167, 0.1667, 0.04167, 0.08333, 0.08333, 0.9167, 0.0625, 1.0, 0.04167, 0.9167, 0.08333, 0.3333, 0.08333, 0.4167, 0.04167, 0.4167, 0.04167, 0.3333, 0.04167, 0.6667, 0.04167, 0.75, 0.0, 0.75, 0.0, 0.6667, 0.04167, 0.08333, 0.04167, 0.1667, 0.0, 0.1667, 0.0, 0.08333, 0.04167, 0.9167, 0.02083, 1.0, 0.0, 0.9167, 0.04167, 0.3333, 0.04167, 0.4167, 0.0, 0.4167, 0.0, 0.3333, 0.04167, 0.5833, 0.04167, 0.6667, 0.0, 0.6667, 0.0, 0.5833, 0.02083, 0.0, 0.04167, 0.08333, 0.0, 0.08333, 0.04167, 0.8333, 0.04167, 0.9167, 0.0, 0.9167, 0.0, 0.8333, 0.04167, 0.25, 0.04167, 0.3333, 0.0, 0.3333, 0.0, 0.25, 0.04167, 0.5, 0.04167, 0.5833, 0.0, 0.5833, 0.0, 0.5, 0.04167, 0.75, 0.04167, 0.8333, 0.0, 0.8333, 0.0, 0.75, 0.04167, 0.1667, 0.04167, 0.25, 0.0, 0.25, 0.0, 0.1667, 0.04167, 0.4167, 0.04167, 0.5, 0.0, 0.5, 0.0, 0.4167, 1.0, 0.5, 1.0, 0.5833, 0.9583, 0.5833, 0.9583, 0.5, 1.0, 0.75, 1.0, 0.8333, 0.9583, 0.8333, 0.9583, 0.75, 1.0, 0.1667, 1.0, 0.25, 0.9583, 0.25, 0.9583, 0.1667, 1.0, 0.4167, 1.0, 0.5, 0.9583, 0.5, 0.9583, 0.4167, 1.0, 0.6667, 1.0, 0.75, 0.9583, 0.75, 0.9583, 0.6667, 1.0, 0.08333, 1.0, 0.1667, 0.9583, 0.1667, 0.9583, 0.08333, 1.0, 0.9167, 0.9792, 1.0, 0.9583, 0.9167, 1.0, 0.3333, 1.0, 0.4167, 0.9583, 0.4167, 0.9583, 0.3333, 1.0, 0.5833, 1.0, 0.6667, 0.9583, 0.6667, 0.9583, 0.5833, 0.9792, 0.0, 1.0, 0.08333, 0.9583, 0.08333, 1.0, 0.8333, 1.0, 0.9167, 0.9583, 0.9167, 0.9583, 0.8333, 1.0, 0.25, 1.0, 0.3333, 0.9583, 0.3333, 0.9583, 0.25, 0.9583, 0.5833, 0.9583, 0.6667, 0.9167, 0.6667, 0.9167, 0.5833, 0.9375, 0.0, 0.9583, 0.08333, 0.9167, 0.08333, 0.9583, 0.8333, 0.9583, 0.9167, 0.9167, 0.9167, 0.9167, 0.8333, 0.9583, 0.25, 0.9583, 0.3333, 0.9167, 0.3333, 0.9167, 0.25, 0.9583, 0.5, 0.9583, 0.5833, 0.9167, 0.5833, 0.9167, 0.5, 0.9583, 0.75, 0.9583, 0.8333, 0.9167, 0.8333, 0.9167, 0.75, 0.9583, 0.1667, 0.9583, 0.25, 0.9167, 0.25, 0.9167, 0.1667, 0.9583, 0.4167, 0.9583, 0.5, 0.9167, 0.5, 0.9167, 0.4167, 0.9583, 0.6667, 0.9583, 0.75, 0.9167, 0.75, 0.9167, 0.6667, 0.9583, 0.08333, 0.9583, 0.1667, 0.9167, 0.1667, 0.9167, 0.08333, 0.9583, 0.9167, 0.9375, 1.0, 0.9167, 0.9167, 0.9583, 0.3333, 0.9583, 0.4167, 0.9167, 0.4167, 0.9167, 0.3333, 0.9167, 0.4167, 0.9167, 0.5, 0.875, 0.5, 0.875, 0.4167, 0.9167, 0.6667, 0.9167, 0.75, 0.875, 0.75, 0.875, 0.6667, 0.9167, 0.08333, 0.9167, 0.1667, 0.875, 0.1667, 0.875, 0.08333, 0.9167, 0.9167, 0.8958, 1.0, 0.875, 0.9167, 0.9167, 0.3333, 0.9167, 0.4167, 0.875, 0.4167, 0.875, 0.3333, 0.9167, 0.5833, 0.9167, 0.6667, 0.875, 0.6667, 0.875, 0.5833, 0.8958, 0.0, 0.9167, 0.08333, 0.875, 0.08333, 0.9167, 0.8333, 0.9167, 0.9167, 0.875, 0.9167, 0.875, 0.8333, 0.9167, 0.25, 0.9167, 0.3333, 0.875, 0.3333, 0.875, 0.25, 0.9167, 0.5, 0.9167, 0.5833, 0.875, 0.5833, 0.875, 0.5, 0.9167, 0.75, 0.9167, 0.8333, 0.875, 0.8333, 0.875, 0.75, 0.9167, 0.1667, 0.9167, 0.25, 0.875, 0.25, 0.875, 0.1667, 0.875, 0.5, 0.875, 0.5833, 0.8333, 0.5833, 0.8333, 0.5, 0.875, 0.75, 0.875, 0.8333, 0.8333, 0.8333, 0.8333, 0.75, 0.875, 0.1667, 0.875, 0.25, 0.8333, 0.25, 0.8333, 0.1667, 0.875, 0.4167, 0.875, 0.5, 0.8333, 0.5, 0.8333, 0.4167, 0.875, 0.6667, 0.875, 0.75, 0.8333, 0.75, 0.8333, 0.6667, 0.875, 0.08333, 0.875, 0.1667, 0.8333, 0.1667, 0.8333, 0.08333, 0.875, 0.9167, 0.8542, 1.0, 0.8333, 0.9167, 0.875, 0.3333, 0.875, 0.4167, 0.8333, 0.4167, 0.8333, 0.3333, 0.875, 0.5833, 0.875, 0.6667, 0.8333, 0.6667, 0.8333, 0.5833, 0.8542, 0.0, 0.875, 0.08333, 0.8333, 0.08333, 0.875, 0.8333, 0.875, 0.9167, 0.8333, 0.9167, 0.8333, 0.8333, 0.875, 0.25, 0.875, 0.3333, 0.8333, 0.3333, 0.8333, 0.25, 0.8333, 0.3333, 0.8333, 0.4167, 0.7917, 0.4167, 0.7917, 0.3333, 0.8333, 0.5833, 0.8333, 0.6667, 0.7917, 0.6667, 0.7917, 0.5833, 0.8125, 0.0, 0.8333, 0.08333, 0.7917, 0.08333, 0.8333, 0.8333, 0.8333, 0.9167, 0.7917, 0.9167, 0.7917, 0.8333, 0.8333, 0.25, 0.8333, 0.3333, 0.7917, 0.3333, 0.7917, 0.25, 0.8333, 0.5, 0.8333, 0.5833, 0.7917, 0.5833, 0.7917, 0.5, 0.8333, 0.75, 0.8333, 0.8333, 0.7917, 0.8333, 0.7917, 0.75, 0.8333, 0.1667, 0.8333, 0.25, 0.7917, 0.25, 0.7917, 0.1667, 0.8333, 0.4167, 0.8333, 0.5, 0.7917, 0.5, 0.7917, 0.4167, 0.8333, 0.6667, 0.8333, 0.75, 0.7917, 0.75, 0.7917, 0.6667, 0.8333, 0.08333, 0.8333, 0.1667, 0.7917, 0.1667, 0.7917, 0.08333, 0.8333, 0.9167, 0.8125, 1.0, 0.7917, 0.9167, 0.7917, 0.4167, 0.7917, 0.5, 0.75, 0.5, 0.75, 0.4167, 0.7917, 0.6667, 0.7917, 0.75, 0.75, 0.75, 0.75, 0.6667, 0.7917, 0.08333, 0.7917, 0.1667, 0.75, 0.1667, 0.75, 0.08333, 0.7917, 0.9167, 0.7708, 1.0, 0.75, 0.9167, 0.7917, 0.3333, 0.7917, 0.4167, 0.75, 0.4167, 0.75, 0.3333, 0.7917, 0.5833, 0.7917, 0.6667, 0.75, 0.6667, 0.75, 0.5833, 0.7708, 0.0, 0.7917, 0.08333, 0.75, 0.08333, 0.7917, 0.8333, 0.7917, 0.9167, 0.75, 0.9167, 0.75, 0.8333, 0.7917, 0.25, 0.7917, 0.3333, 0.75, 0.3333, 0.75, 0.25, 0.7917, 0.5, 0.7917, 0.5833, 0.75, 0.5833, 0.75, 0.5, 0.7917, 0.75, 0.7917, 0.8333, 0.75, 0.8333, 0.75, 0.75, 0.7917, 0.1667, 0.7917, 0.25, 0.75, 0.25, 0.75, 0.1667])
me_sphere_002.materials.append(mat_hammer_metal)
me_sphere_002.update()
me_cylinder_002 = bpy.data.meshes.new('Cylinder.002')
me_cylinder_002.from_pydata([(0.0, 0.008, -0.4), (0.0, 0.008, 0.4), (0.004, 0.006928, -0.4), (0.004, 0.006928, 0.4), (0.006928, 0.004, -0.4), (0.006928, 0.004, 0.4), (0.008, 0.0, -0.4), (0.008, 0.0, 0.4), (0.006928, -0.004, -0.4), (0.006928, -0.004, 0.4), (0.004, -0.006928, -0.4), (0.004, -0.006928, 0.4), (0.0, -0.008, -0.4), (0.0, -0.008, 0.4), (-0.004, -0.006928, -0.4), (-0.004, -0.006928, 0.4), (-0.006928, -0.004, -0.4), (-0.006928, -0.004, 0.4), (-0.008, 0.0, -0.4), (-0.008, 0.0, 0.4), (-0.006928, 0.004, -0.4), (-0.006928, 0.004, 0.4), (-0.004, 0.006928, -0.4), (-0.004, 0.006928, 0.4)], [], [(0, 1, 3, 2), (2, 3, 5, 4), (4, 5, 7, 6), (6, 7, 9, 8), (8, 9, 11, 10), (10, 11, 13, 12), (12, 13, 15, 14), (14, 15, 17, 16), (16, 17, 19, 18), (18, 19, 21, 20), (3, 1, 23, 21, 19, 17, 15, 13, 11, 9, 7, 5), (20, 21, 23, 22), (22, 23, 1, 0), (0, 2, 4, 6, 8, 10, 12, 14, 16, 18, 20, 22)])
me_cylinder_002.polygons.foreach_set('use_smooth', [True] * 14)
_uv = me_cylinder_002.uv_layers.new(name='UVMap')
_uv.uv.foreach_set('vector', [1.0, 0.5, 1.0, 1.0, 0.9167, 1.0, 0.9167, 0.5, 0.9167, 0.5, 0.9167, 1.0, 0.8333, 1.0, 0.8333, 0.5, 0.8333, 0.5, 0.8333, 1.0, 0.75, 1.0, 0.75, 0.5, 0.75, 0.5, 0.75, 1.0, 0.6667, 1.0, 0.6667, 0.5, 0.6667, 0.5, 0.6667, 1.0, 0.5833, 1.0, 0.5833, 0.5, 0.5833, 0.5, 0.5833, 1.0, 0.5, 1.0, 0.5, 0.5, 0.5, 0.5, 0.5, 1.0, 0.4167, 1.0, 0.4167, 0.5, 0.4167, 0.5, 0.4167, 1.0, 0.3333, 1.0, 0.3333, 0.5, 0.3333, 0.5, 0.3333, 1.0, 0.25, 1.0, 0.25, 0.5, 0.25, 0.5, 0.25, 1.0, 0.1667, 1.0, 0.1667, 0.5, 0.37, 0.4578, 0.25, 0.49, 0.13, 0.4578, 0.04215, 0.37, 0.01, 0.25, 0.04215, 0.13, 0.13, 0.04215, 0.25, 0.01, 0.37, 0.04215, 0.4578, 0.13, 0.49, 0.25, 0.4578, 0.37, 0.1667, 0.5, 0.1667, 1.0, 0.08333, 1.0, 0.08333, 0.5, 0.08333, 0.5, 0.08333, 1.0, 7.451e-08, 1.0, 7.451e-08, 0.5, 0.75, 0.49, 0.87, 0.4578, 0.9578, 0.37, 0.99, 0.25, 0.9578, 0.13, 0.87, 0.04215, 0.75, 0.01, 0.63, 0.04215, 0.5422, 0.13, 0.51, 0.25, 0.5422, 0.37, 0.63, 0.4578])
me_cylinder_002.materials.append(mat_hammer_metal)
me_cylinder_002.update()
me_cylinder_003 = bpy.data.meshes.new('Cylinder.003')
me_cylinder_003.from_pydata([(0.0, 0.025, -0.11), (0.0, 0.025, 0.11), (0.009567, 0.0231, -0.11), (0.009567, 0.0231, 0.11), (0.01768, 0.01768, -0.11), (0.01768, 0.01768, 0.11), (0.0231, 0.009567, -0.11), (0.0231, 0.009567, 0.11), (0.025, 0.0, -0.11), (0.025, 0.0, 0.11), (0.0231, -0.009567, -0.11), (0.0231, -0.009567, 0.11), (0.01768, -0.01768, -0.11), (0.01768, -0.01768, 0.11), (0.009567, -0.0231, -0.11), (0.009567, -0.0231, 0.11), (0.0, -0.025, -0.11), (0.0, -0.025, 0.11), (-0.009567, -0.0231, -0.11), (-0.009567, -0.0231, 0.11), (-0.01768, -0.01768, -0.11), (-0.01768, -0.01768, 0.11), (-0.0231, -0.009567, -0.11), (-0.0231, -0.009567, 0.11), (-0.025, 0.0, -0.11), (-0.025, 0.0, 0.11), (-0.0231, 0.009567, -0.11), (-0.0231, 0.009567, 0.11), (-0.01768, 0.01768, -0.11), (-0.01768, 0.01768, 0.11), (-0.009567, 0.0231, -0.11), (-0.009567, 0.0231, 0.11)], [], [(0, 1, 3, 2), (2, 3, 5, 4), (4, 5, 7, 6), (6, 7, 9, 8), (8, 9, 11, 10), (10, 11, 13, 12), (12, 13, 15, 14), (14, 15, 17, 16), (16, 17, 19, 18), (18, 19, 21, 20), (20, 21, 23, 22), (22, 23, 25, 24), (24, 25, 27, 26), (26, 27, 29, 28), (3, 1, 31, 29, 27, 25, 23, 21, 19, 17, 15, 13, 11, 9, 7, 5), (28, 29, 31, 30), (30, 31, 1, 0), (0, 2, 4, 6, 8, 10, 12, 14, 16, 18, 20, 22, 24, 26, 28, 30)])
me_cylinder_003.polygons.foreach_set('use_smooth', [True] * 18)
_uv = me_cylinder_003.uv_layers.new(name='UVMap')
_uv.uv.foreach_set('vector', [1.0, 0.5, 1.0, 1.0, 0.9375, 1.0, 0.9375, 0.5, 0.9375, 0.5, 0.9375, 1.0, 0.875, 1.0, 0.875, 0.5, 0.875, 0.5, 0.875, 1.0, 0.8125, 1.0, 0.8125, 0.5, 0.8125, 0.5, 0.8125, 1.0, 0.75, 1.0, 0.75, 0.5, 0.75, 0.5, 0.75, 1.0, 0.6875, 1.0, 0.6875, 0.5, 0.6875, 0.5, 0.6875, 1.0, 0.625, 1.0, 0.625, 0.5, 0.625, 0.5, 0.625, 1.0, 0.5625, 1.0, 0.5625, 0.5, 0.5625, 0.5, 0.5625, 1.0, 0.5, 1.0, 0.5, 0.5, 0.5, 0.5, 0.5, 1.0, 0.4375, 1.0, 0.4375, 0.5, 0.4375, 0.5, 0.4375, 1.0, 0.375, 1.0, 0.375, 0.5, 0.375, 0.5, 0.375, 1.0, 0.3125, 1.0, 0.3125, 0.5, 0.3125, 0.5, 0.3125, 1.0, 0.25, 1.0, 0.25, 0.5, 0.25, 0.5, 0.25, 1.0, 0.1875, 1.0, 0.1875, 0.5, 0.1875, 0.5, 0.1875, 1.0, 0.125, 1.0, 0.125, 0.5, 0.3418, 0.4717, 0.25, 0.49, 0.1582, 0.4717, 0.08029, 0.4197, 0.02827, 0.3418, 0.01, 0.25, 0.02827, 0.1582, 0.08029, 0.08029, 0.1582, 0.02827, 0.25, 0.01, 0.3418, 0.02827, 0.4197, 0.08029, 0.4717, 0.1582, 0.49, 0.25, 0.4717, 0.3418, 0.4197, 0.4197, 0.125, 0.5, 0.125, 1.0, 0.0625, 1.0, 0.0625, 0.5, 0.0625, 0.5, 0.0625, 1.0, 0.0, 1.0, 0.0, 0.5, 0.75, 0.49, 0.8418, 0.4717, 0.9197, 0.4197, 0.9717, 0.3418, 0.99, 0.25, 0.9717, 0.1582, 0.9197, 0.08029, 0.8418, 0.02827, 0.75, 0.01, 0.6582, 0.02827, 0.5803, 0.08029, 0.5283, 0.1582, 0.51, 0.25, 0.5283, 0.3418, 0.5803, 0.4197, 0.6582, 0.4717])
me_cylinder_003.materials.append(mat_hammer_handle)
me_cylinder_003.update()

# ---- objects
ob_metaathletics_hammer_ball = bpy.data.objects.new('MetaAthletics_Hammer_Ball', me_sphere_002)
ob_metaathletics_hammer_wire = bpy.data.objects.new('MetaAthletics_Hammer_Wire', me_cylinder_002)
ob_metaathletics_hammer_handle = bpy.data.objects.new('MetaAthletics_Hammer_Handle', me_cylinder_003)

# ---- transforms, parenting, visibility, modifiers, constraints
ob_metaathletics_hammer_ball.location = (0.0, 0.0, 0.0)
ob_metaathletics_hammer_wire.location = (0.0, 0.0, 0.46)
ob_metaathletics_hammer_handle.location = (0.0, 0.0, 0.97)

# ---- collection membership
col_collection.objects.link(ob_metaathletics_hammer_ball)
col_collection.objects.link(ob_metaathletics_hammer_wire)
col_collection.objects.link(ob_metaathletics_hammer_handle)

# ---- scene / render settings (as saved in the file)
scene.frame_start = 1; scene.frame_end = 250; scene.frame_set(1)
scene.render.engine = 'BLENDER_EEVEE_NEXT'
scene.render.bake_bias = 0.0
scene.render.bake_samples = 0
scene.render.compositor_device = 'GPU'
scene.eevee.use_volume_custom_range = False
scene.eevee.fast_gi_thickness_near = 0.1
scene.eevee.fast_gi_thickness_far = 0.0
scene.eevee.ray_tracing_options.screen_trace_thickness = 0.1
bpy.context.view_layer.update()

# ---- added for rendering (the .blend has no active camera and no usable light): camera, sun
cam_auto = bpy.data.cameras.new('AutoCamera')
cam_auto.lens = 50.0
cam_auto.sensor_width = 36.0
cam_auto.clip_end = 1000.0
ob_auto_camera = bpy.data.objects.new('AutoCamera', cam_auto)
scene.collection.objects.link(ob_auto_camera)
ob_auto_camera.location = (1.15383, -1.38459, 1.40306)
ob_auto_camera.rotation_euler = (1.09748, -7.21219e-08, 0.694738)
scene.camera = ob_auto_camera
light_auto_sun = bpy.data.lights.new('AutoSun', 'SUN')
light_auto_sun.energy = 3.0
light_auto_sun.angle = 0.0523599
ob_auto_sun = bpy.data.objects.new('AutoSun', light_auto_sun)
scene.collection.objects.link(ob_auto_sun)
ob_auto_sun.rotation_euler = (0.872665, 0.174533, 0.523599)
bpy.context.view_layer.update()

